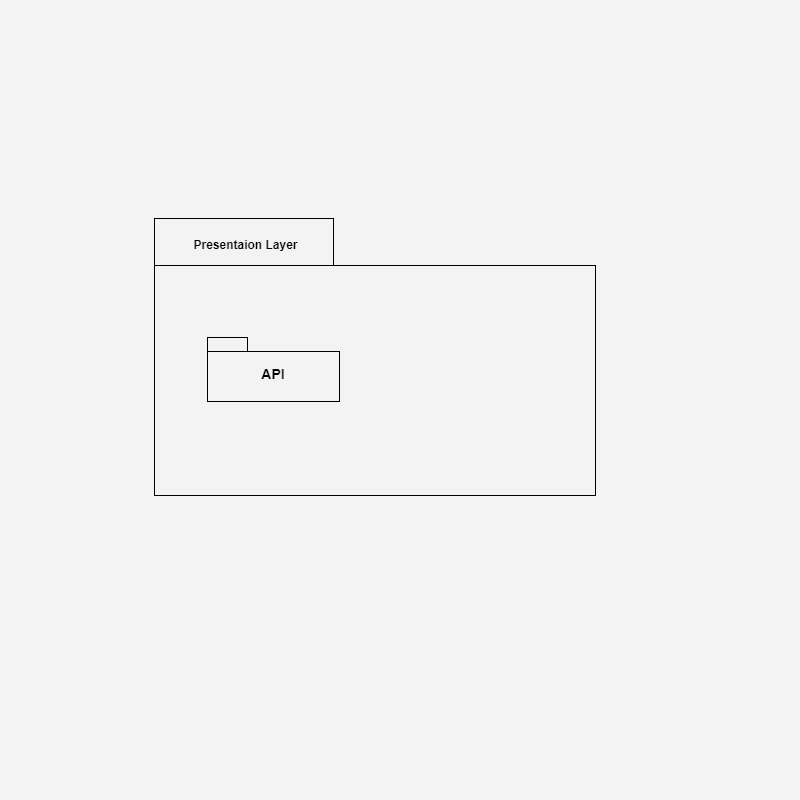

The diagram above was exported from draw.io. Its source (the exported page's mxGraphModel, read from the mxfile embedded in the PNG):
<mxGraphModel dx="855" dy="1138" grid="0" gridSize="10" guides="1" tooltips="1" connect="1" arrows="1" fold="1" page="0" pageScale="1" pageWidth="827" pageHeight="1169" background="light-dark(#FFFFFF,#F3F3F3)" math="0" shadow="0">
  <root>
    <mxCell id="0" />
    <mxCell id="1" parent="0" />
    <mxCell id="KLDpHAjJTLg0kRF01b1Z-4" parent="1" style="shape=folder;fontStyle=1;spacingTop=10;tabWidth=179;tabHeight=47;tabPosition=left;html=1;whiteSpace=wrap;fontColor=light-dark(#000000,#000000);gradientColor=default;strokeColor=light-dark(#000000,#000000);fillColor=none;" value="" vertex="1">
      <mxGeometry height="277" width="441" x="554" y="-182" as="geometry" />
    </mxCell>
    <mxCell id="KLDpHAjJTLg0kRF01b1Z-5" parent="1" style="text;align=center;fontStyle=1;verticalAlign=middle;spacingLeft=3;spacingRight=3;rotatable=0;points=[[0,0.5],[1,0.5]];portConstraint=eastwest;html=1;fontColor=light-dark(#000000,#000000);" value="&lt;span style=&quot;text-wrap-mode: wrap;&quot;&gt;Presentaion&amp;nbsp;&lt;/span&gt;&lt;span style=&quot;text-wrap-mode: wrap; background-color: transparent;&quot;&gt;Layer&lt;/span&gt;" vertex="1">
      <mxGeometry height="34" width="133" x="578" y="-172" as="geometry" />
    </mxCell>
    <mxCell id="KLDpHAjJTLg0kRF01b1Z-6" parent="1" style="shape=folder;fontStyle=1;spacingTop=10;tabWidth=40;tabHeight=14;tabPosition=left;html=1;whiteSpace=wrap;fillColor=none;fontColor=light-dark(#000000,#050505);strokeColor=light-dark(#000000,#000000);" value="&lt;strong style=&quot;box-sizing: border-box; font-weight: bold; font-family: aktiv-grotesk, sans-serif; font-size: 14px; text-align: start;&quot;&gt;&lt;font style=&quot;color: light-dark(rgb(41, 39, 40), rgb(0, 0, 0));&quot;&gt;API&lt;/font&gt;&lt;/strong&gt;" vertex="1">
      <mxGeometry height="64" width="132" x="607" y="-63" as="geometry" />
    </mxCell>
  </root>
</mxGraphModel>